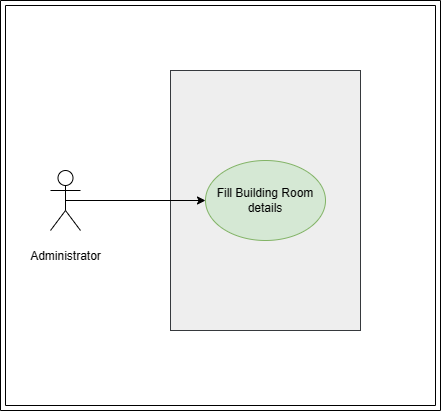

The diagram above was exported from draw.io. Its source (the exported page's mxGraphModel, read from the mxfile embedded in the PNG):
<mxGraphModel dx="1387" dy="788" grid="1" gridSize="10" guides="1" tooltips="1" connect="1" arrows="1" fold="1" page="1" pageScale="1" pageWidth="850" pageHeight="1100" math="0" shadow="0">
  <root>
    <mxCell id="0" />
    <mxCell id="1" parent="0" />
    <mxCell id="ZyspxEyynHQDabJRNB2a-2" value="" style="rounded=0;whiteSpace=wrap;html=1;fillColor=#eeeeee;strokeColor=#36393d;" parent="1" vertex="1">
      <mxGeometry x="290" y="230" width="190" height="260" as="geometry" />
    </mxCell>
    <mxCell id="ZyspxEyynHQDabJRNB2a-3" value="Fill Building Room details" style="ellipse;whiteSpace=wrap;html=1;fillColor=#d5e8d4;strokeColor=#82b366;" parent="1" vertex="1">
      <mxGeometry x="325" y="320" width="120" height="80" as="geometry" />
    </mxCell>
    <mxCell id="ZyspxEyynHQDabJRNB2a-7" style="edgeStyle=orthogonalEdgeStyle;rounded=0;orthogonalLoop=1;jettySize=auto;html=1;exitX=0.5;exitY=0.5;exitDx=0;exitDy=0;exitPerimeter=0;" parent="1" source="ZyspxEyynHQDabJRNB2a-4" target="ZyspxEyynHQDabJRNB2a-3" edge="1">
      <mxGeometry relative="1" as="geometry" />
    </mxCell>
    <mxCell id="ZyspxEyynHQDabJRNB2a-4" value="&lt;p class=&quot;MsoNormal&quot;&gt;Administrator&lt;/p&gt;" style="shape=umlActor;verticalLabelPosition=bottom;verticalAlign=top;html=1;outlineConnect=0;" parent="1" vertex="1">
      <mxGeometry x="170" y="330" width="30" height="60" as="geometry" />
    </mxCell>
    <mxCell id="ZyspxEyynHQDabJRNB2a-9" value="" style="verticalLabelPosition=bottom;verticalAlign=top;html=1;shape=mxgraph.basic.frame;dx=5;whiteSpace=wrap;strokeColor=default;fillColor=none;" parent="1" vertex="1">
      <mxGeometry x="120" y="160" width="440" height="410" as="geometry" />
    </mxCell>
  </root>
</mxGraphModel>